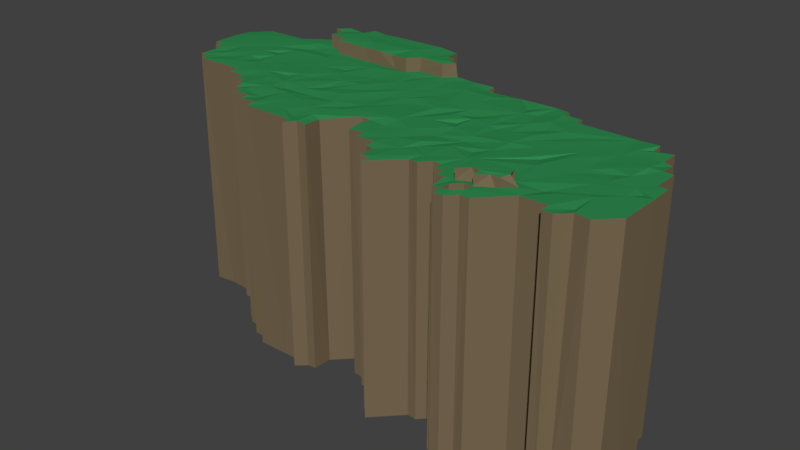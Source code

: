 # Source: LongIsland.blend  (saved by Blender 2.79.0; exported with 4.5.12 LTS)
import bpy
from mathutils import Matrix  # noqa: F401  (used for matrix-valued properties, if any)

bpy.ops.wm.read_factory_settings(use_empty=True)
scene = bpy.context.scene
scene.name = 'Scene'

# ---- collections
col_collection_1 = bpy.data.collections.new('Collection 1'); scene.collection.children.link(col_collection_1)

# ---- materials (node trees are filled in below, after node groups)
mat_material_001 = bpy.data.materials.new('Material.001')
mat_material_001.alpha_threshold = 0.0
mat_material_001.use_transparent_shadow = False
mat_material_001.diffuse_color = (0.02917, 0.2529, 0.07791, 1.0)
mat_material_001.roughness = 0.5
mat_material_001.specular_intensity = 0.0
mat_material_002 = bpy.data.materials.new('Material.002')
mat_material_002.alpha_threshold = 0.0
mat_material_002.use_transparent_shadow = False
mat_material_002.diffuse_color = (0.1845, 0.1376, 0.07886, 1.0)
mat_material_002.roughness = 0.5
mat_material_002.specular_intensity = 0.0

# ---- material node trees

# ---- world
world_world = bpy.data.worlds.new('World'); scene.world = world_world
world_world.color = (0.05088, 0.05088, 0.05088)
world_world.use_sun_shadow = False
world_world.sun_shadow_jitter_overblur = 0.0
world_world.cycles.sampling_method = 'MANUAL'

# ---- meshes
me_plane = bpy.data.meshes.new('Plane')
me_plane.from_pydata([(1.55, -2.831, -0.02177), (7.817, 2.517, 0.01162), (-8.751, 0.5997, -0.02194), (-6.265, 3.786, -0.03151), (4.993, -3.734, -0.02361), (-0.007472, -1.257, -0.02242), (1.233, -2.52, -0.04068), (9.397, 0.02006, -0.02153), (-8.461, -0.658, -0.04837), (2.815, -2.829, -0.03148), (0.5961, -2.529, -0.02887), (3.325, 3.149, -0.03722), (-7.198, 3.162, -0.0308), (-5.015, -1.89, -0.04523), (9.412, -1.009, -0.04414), (0.4115, 3.428, -0.04228), (-2.16, 4.41, -0.04317), (7.476, -3.149, -0.02364), (-0.5961, 3.779, -0.02887), (3.703, 3.106, 0.03866), (4.389, 3.149, -0.05223), (9.361, -2.22, -0.004251), (5.646, -3.78, -0.03661), (4.346, -3.779, -0.02887), (-8.746, 3.162, -0.03378), (-9.399, 2.468, -0.01486), (-5.629, 4.063, 0.01928), (-3.526, 4.409, -0.02664), (1.267, 3.161, -0.03906), (-5.627, -1.259, -0.02714), (-1.891, -3.164, -0.02734), (-6.582, -0.6524, -0.04457), (-2.641, -2.829, -0.02938), (5.016, 2.828, -0.01569), (-6.548, 3.437, 0.01001), (1.534, -3.466, -0.02887), (-9.074, 0.9311, -0.04626), (-1.88, -2.82, -0.02104), (1.268, 3.454, -0.01678), (-0.9554, 3.951, 0.002752), (4.366, 2.829, -0.06031), (5.308, -3.739, 0.01674), (3.721, -2.841, -0.02887), (9.072, 0.008771, -0.03891), (8.747, 1.513, 0.02332), (-5.047, 4.078, -0.04735), (-5.309, -1.551, -0.03773), (-8.779, -0.3414, -0.02887), (-0.3072, -1.263, -0.01868), (3.774, -2.491, -0.04326), (5.008, -4.081, -0.01643), (-5.922, -0.9224, 0.04523), (-0.03968, -2.164, -0.03481), (8.733, 0.9647, -0.05164), (5.017, 2.521, -0.01104), (3.449, -2.527, -0.04021), (-4.403, -2.537, -0.03256), (7.48, -2.814, -0.03962), (6.563, 2.534, -0.03517), (6.583, -2.82, -0.03905), (-3.752, -2.518, -0.04902), (-4.99, -2.178, 0.02118), (-0.9141, 3.75, -0.04508), (1.221, -2.841, -0.02887), (0.6115, -2.217, -0.03881), (8.765, -2.848, -0.03151), (4.659, -4.091, -0.02887), (4.688, -3.75, 0.006122), (-5.931, 3.751, -0.01228), (2.43, 3.155, -0.01694), (-5.964, -1.277, -0.02691), (-1.236, -2.826, -0.0137), (-1.551, -2.84, -0.04021), (-6.89, 3.473, -0.03151), (-6.569, -0.9783, -0.03326), (-1.212, -2.146, -0.0284), (-7.683, -0.6192, -0.002874), (-5.634, -1.571, -0.008735), (0.2256, 3.446, -0.008568), (-3.979, 4.355, -0.04541), (-4.684, 4.424, -0.04019), (-0.9086, 4.404, -0.02887), (-1.633, 4.407, -0.02982), (-9.089, 0.5983, -0.02667), (-9.398, 0.9196, -0.01743), (8.421, 1.575, -0.03376), (8.459, 2.209, -0.04254), (9.088, 0.9545, -0.01249), (3.14, -2.848, -0.03151), (8.126, -2.835, -0.04879), (5.33, -3.224, -0.04579), (-0.5967, 3.45, -0.04663), (-4.388, -2.203, -0.04719), (-3.778, -2.838, -0.03171), (7.811, -3.122, 0.002828), (5.033, -3.14, -0.05384), (1.861, -3.797, -0.03428), (1.857, -3.414, 0.00508), (4.062, -3.125, -0.000289), (4.067, -2.8, -0.01717), (4.718, -3.442, -0.04061), (4.371, -3.141, -0.02729), (7.818, 2.202, -0.04891), (-5.341, -1.904, -0.02887), (-8.442, -0.329, -0.04869), (0.1294, 0.5528, 8.84), (2.575, 3.151, 8.838), (-2.75, -0.08127, 8.857), (2.388, -0.1233, 8.866), (7.492, -2.831, 8.865), (7.834, 2.525, 8.864), (-1.009, -1.075, 8.877), (-8.767, 0.5906, 8.854), (-6.265, 3.786, 8.854), (4.989, -3.723, 8.863), (4.546, 0.8161, 8.874), (-1.247, -2.834, 8.843), (3.747, -2.503, 8.831), (3.78, 2.311, 8.823), (-3.783, -2.518, 8.874), (9.404, 0.02887, 8.852), (4.37, -0.06023, 8.874), (1.576, 2.068, 8.864), (4.68, -2.185, 8.852), (-8.431, -0.6359, 8.849), (-2.612, 4.402, 9.348), (-3.031, 2.328, 8.883), (-5.113, 2.491, 8.83), (5.023, 2.515, 8.858), (1.877, -3.776, 8.847), (4.427, 2.057, 8.879), (-4.404, -2.529, 8.852), (-2.177, -0.252, 8.883), (-2.895, -0.4551, 8.874), (3.39, 3.139, 8.863), (5.011, -3.152, 8.863), (1.723, 2.639, 8.875), (4.364, -3.137, 8.864), (4.123, -1.786, 8.881), (6.917, -0.7002, 8.859), (6.874, -2.136, 8.8), (7.471, -3.154, 8.852), (1.865, 1.396, 8.841), (-2.157, 0.8578, 8.878), (-1.417, 0.9237, 8.847), (-1.322, 2.491, 8.828), (-3.311, -2.327, 8.857), (-5.004, -1.886, 8.849), (-4.411, -0.566, 8.86), (-1.379, 1.903, 8.87), (-3.532, 1.219, 8.874), (3.334, 2.093, 8.874), (4.386, 3.136, 8.833), (1.427, -1.137, 8.871), (5.634, -3.771, 8.841), (4.373, -3.753, 8.816), (5.767, 1.622, 8.84), (-8.755, 3.147, 8.838), (-9.402, 1.964, 8.856), (-5.643, 3.714, 8.849), (-3.644, 4.395, 9.335), (0.9203, 1.38, 8.856), (-5.627, -1.256, 8.845), (-1.891, -3.164, 8.85), (-6.59, -0.663, 8.863), (-5.981, 0.5216, 8.866), (-5.396, 0.8527, 8.854), (6.189, -0.06684, 8.878), (0.625, -1.25, 8.785), (-1.816, -0.8379, 8.855), (5.129, 0.1809, 8.846), (7.132, -0.2168, 8.855), (-6.255, 3.148, 8.876), (-8.019, -0.05163, 8.832), (7.584, 0.2366, 8.873), (7.225, -2.12, 8.852), (2.127, -2.402, 8.857), (-1.885, 2.769, 8.867), (-0.1872, 3.069, 8.848), (-2.903, 0.7328, 8.881), (-6.783, 3.458, 8.854), (1.537, -3.463, 8.848), (5.642, -0.3933, 8.8), (0.9904, 0.7391, 8.873), (-0.9008, 0.3738, 8.838), (-9.062, 0.9315, 8.869), (8.783, -1.064, 8.859), (-1.572, -2.84, 8.88), (-7.292, 1.237, 8.875), (-6.173, 2.566, 8.791), (6.313, -2.479, 8.886), (2.29, -0.9888, 8.825), (1.245, -2.515, 8.87), (-2.393, 1.163, 8.848), (-3.621, -1.225, 8.871), (3.822, 0.1436, 8.844), (4.365, 2.812, 8.873), (3.206, -1.386, 8.88), (5.316, -3.757, 8.834), (5.83, -0.9736, 8.869), (3.727, -2.836, 8.846), (4.737, 0.4907, 8.844), (8.736, 1.547, 8.8), (-3.531, 2.786, 8.838), (1.279, 3.466, 8.852), (-5.321, -1.533, 8.878), (-8.773, -0.3337, 8.861), (-6.492, 0.2827, 8.854), (3.893, -1.265, 8.825), (0.01776, -1.257, 8.82), (2.227, 1.043, 8.778), (5.009, -4.084, 8.842), (-5.922, -0.9504, 8.829), (8.18, -1.68, 8.878), (-7.131, 1.968, 8.862), (-9.382, 2.534, 8.824), (3.449, -2.527, 8.863), (5.963, -2.474, 8.848), (2.339, -1.657, 8.881), (0.597, -2.534, 8.852), (2.409, 0.7317, 8.872), (3.132, 0.6454, 8.866), (-1.991, -2.542, 8.825), (7.812, -0.01252, 8.816), (-5.029, -2.216, 8.852), (4.629, -0.3463, 8.82), (-4.472, 0.3133, 8.869), (-7.264, 0.6067, 8.857), (7.114, 2.513, 8.85), (-4.39, -2.211, 8.864), (-0.897, 3.769, 9.343), (3.209, 1.181, 8.829), (1.237, -2.825, 8.836), (1.469, -1.912, 8.858), (3.226, -0.3791, 8.881), (5.993, -2.191, 8.865), (4.664, -4.086, 8.847), (4.688, -3.75, 8.851), (5.165, 1.622, 8.88), (8.766, 0.9515, 8.867), (8.463, 2.22, 8.856), (8.343, 0.9268, 8.881), (-5.954, 3.766, 8.846), (-6.444, 1.98, 8.867), (-8.22, 1.182, 8.865), (1.634, 3.13, 8.811), (-5.955, -1.267, 8.84), (-0.2934, -1.278, 8.866), (-1.6, -2.133, 8.871), (-4.511, 1.346, 8.862), (-3.456, 2.256, 8.863), (-5.837, 0.8772, 8.851), (-0.6108, 1.476, 8.877), (-1.56, -1.151, 8.816), (-2.07, -1.723, 8.876), (-0.1894, 2.099, 8.846), (1.529, -0.1271, 8.871), (2.163, 0.2683, 8.79), (1.753, 0.6095, 8.883), (1.225, 0.4656, 8.808), (-0.01869, -1.7, 8.864), (-0.008988, -2.196, 8.827), (0.6705, -0.6596, 8.867), (2.988, -2.32, 8.85), (7.007, 0.2764, 8.853), (6.341, 0.6541, 8.865), (6.801, 1.327, 8.855), (7.324, 1.202, 8.86), (-7.193, 3.156, 8.859), (-5.032, 2.153, 8.871), (-6.87, 0.6147, 8.802), (-3.559, 1.711, 8.825), (-3.948, 2.409, 8.856), (-7.246, -0.1423, 8.88), (-6.59, -0.9651, 8.851), (-1.266, -2.175, 8.8), (-5.133, -0.3703, 8.877), (-5.612, -1.549, 8.809), (0.6812, 2.672, 8.872), (0.4799, 1.874, 8.836), (0.1339, 1.124, 8.886), (1.249, 3.126, 8.817), (0.428, 3.448, 8.842), (4.66, -3.144, 9.207), (-4.691, 4.414, 9.347), (5.296, -3.164, 9.201), (-2.374, 2.785, 8.842), (5.63, -2.824, 9.189), (5.943, -2.825, 9.185), (-8.459, 0.386, 8.816), (-9.088, 0.5991, 8.849), (-5.585, 1.815, 8.85), (-6.727, 1.555, 8.814), (-5.609, 4.1, 9.341), (-9.404, 0.9086, 8.852), (7.739, 0.8296, 8.869), (8.448, 1.572, 8.853), (9.087, 0.9623, 8.848), (9.087, 0.011, 8.853), (5.795, 1.176, 8.867), (3.14, -2.848, 8.854), (2.811, -2.81, 8.819), (7.609, -1.744, 8.847), (7.687, -1.039, 8.87), (9.407, -0.7253, 8.838), (8.725, -0.5085, 8.863), (9.062, -0.625, 8.797), (5.483, -2.148, 8.841), (5.811, -2.839, 8.86), (5.29, -3.417, 8.868), (6.581, -2.846, 8.86), (9.383, -2.17, 8.84), (8.735, -2.837, 8.852), (2.39, -1.973, 8.83), (3.253, -0.8034, 8.827), (0.6132, -2.208, 8.867), (1.555, -2.876, 8.833), (5.024, 2.843, 8.846), (3.948, 3.147, 8.864), (2.994, 1.347, 8.851), (3.944, 1.445, 8.878), (3.905, 0.6602, 8.85), (4.611, 1.473, 8.822), (-2.315, 1.569, 8.842), (-4.033, 0.343, 8.833), (6.061, -2.52, 9.214), (-0.6162, 3.105, 8.865), (-0.6008, 3.46, 9.36), (-1.547, 3.084, 8.862), (-2.59, -0.8839, 8.82), (-2.908, -1.419, 8.875), (-4.041, -1.994, 8.814), (-4.83, 0.01003, 8.817), (-3.94, -0.9028, 8.808), (-4.488, -1.235, 8.88), (-3.468, -0.5464, 8.845), (-3.045, -0.06452, 8.817), (-2.719, -2.266, 8.855), (-3.775, -2.832, 8.842), (-0.2316, 3.468, 8.865), (3.436, 0.6143, 8.826), (3.211, 2.559, 8.799), (2.44, -0.4824, 8.839), (7.827, -3.161, 8.854), (8.229, -2.782, 8.859), (8.094, -2.542, 8.81), (5.248, -2.791, 8.83), (5.294, -3.15, 8.859), (7.917, -0.5378, 8.861), (1.869, -3.398, 8.866), (4.06, -3.127, 8.825), (4.051, -2.824, 8.858), (4.715, -3.449, 8.863), (4.68, -3.124, 8.845), (8.436, 0.5935, 8.816), (8.237, 0.1022, 8.868), (7.805, 2.18, 8.802), (7.507, 1.811, 8.876), (-8.672, 2.582, 8.87), (-5.629, 3.112, 8.852), (-5.011, 2.784, 8.857), (-5.021, 3.096, 8.848), (-6.498, 1.153, 8.881), (-8.005, 0.4022, 8.879), (5.954, -2.163, 9.196), (5.301, -2.824, 9.216), (5.015, -2.842, 9.224), (4.669, -2.165, 9.205), (-5.324, -1.882, 8.808), (-8.447, -0.3223, 8.852), (-1.906, -2.859, 8.857), (-5.651, -0.1622, 8.877), (4.298, -0.8181, 8.863), (5.26, -0.6911, 8.861), (0.2498, -0.8859, 8.861), (-0.3506, 0.7495, 8.862), (-0.8592, -0.429, 8.846), (-3.268, 3.869, 9.35), (-2.583, 2.819, 9.296), (-0.6069, 3.11, 9.331), (-0.6009, 3.775, 9.335), (-5.621, 3.74, 9.309), (-1.661, 4.415, 9.356), (-0.939, 4.361, 9.309), (-3.117, 2.779, 9.355), (-4.217, 4.402, 9.312), (-4.769, 3.904, 9.368), (-2.377, 3.937, 9.348), (-0.289, 3.447, 9.332), (-5.003, 4.072, 9.307), (-5.027, 2.783, 9.349), (-1.899, 2.765, 9.354), (-5.976, 3.734, 9.342), (-2.199, 3.591, 9.367), (-4.169, 3.879, 9.336), (-1.454, 3.926, 9.341), (-5.657, 3.121, 9.356), (-1.508, 3.133, 9.362), (-5.019, 3.098, 9.361), (-3.798, 2.81, 9.32), (-3.909, 3.287, 9.369), (-0.9198, 0.2465, 9.284)], [], [(100, 67, 23), (337, 370, 222), (127, 269, 360), (273, 227, 173), (174, 171, 223), (106, 151, 341), (145, 326, 177), (144, 252, 149), (148, 324, 226), (193, 323, 179), (210, 220, 319), (191, 218, 314), (186, 213, 304), (114, 211, 198), (303, 140, 302), (114, 236, 211), (114, 237, 236), (358, 215, 158), (188, 214, 244), (272, 250, 203), (111, 248, 247), (166, 249, 291), (299, 265, 266), (182, 138, 199), (258, 262, 256), (280, 279, 375), (111, 253, 254), (169, 329, 330), (169, 132, 329), (248, 254, 222), (258, 220, 210), (258, 256, 220), (142, 258, 210), (142, 259, 258), (168, 260, 153), (256, 262, 153), (257, 256, 108), (264, 167, 171), (167, 264, 267), (266, 265, 267), (172, 180, 268), (165, 251, 362), (273, 207, 270), (165, 362, 207), (272, 249, 250), (371, 165, 164), (122, 136, 161), (278, 282, 178), (112, 244, 185), (112, 289, 244), (112, 185, 290), (291, 269, 243), (243, 189, 214), (296, 295, 241), (239, 355, 298), (201, 170, 299), (186, 302, 213), (302, 175, 213), (305, 303, 186), (120, 305, 304), (305, 186, 306), (140, 235, 190), (140, 310, 175), (304, 213, 311), (314, 197, 372), (233, 192, 176), (151, 231, 320), (322, 321, 115), (330, 329, 194), (132, 133, 329), (119, 330, 194), (119, 146, 330), (131, 331, 229), (119, 194, 331), (133, 335, 333), (133, 336, 335), (336, 179, 335), (143, 193, 179), (341, 151, 318), (342, 191, 234), (213, 345, 344), (139, 303, 348), (135, 353, 352), (128, 238, 228), (241, 355, 354), (127, 359, 189), (127, 360, 359), (173, 363, 206), (227, 188, 363), (269, 272, 203), (173, 206, 369), (222, 370, 187), (222, 187, 248), (226, 249, 166), (226, 166, 371), (265, 373, 182), (183, 262, 259), (376, 375, 184), (105, 280, 375), (376, 184, 169), (183, 142, 161), (183, 259, 142), (262, 111, 374), (259, 262, 258), (372, 208, 138), (373, 372, 138), (373, 138, 182), (182, 167, 265), (371, 166, 165), (226, 150, 249), (248, 187, 275), (187, 116, 275), (254, 248, 111), (370, 163, 187), (124, 173, 369), (142, 122, 161), (136, 106, 245), (136, 245, 278), (360, 269, 203), (363, 188, 244), (206, 289, 112), (206, 363, 289), (188, 227, 362), (227, 270, 362), (359, 360, 361), (358, 158, 185), (157, 358, 268), (240, 357, 267), (240, 356, 357), (354, 355, 239), (241, 239, 202), (241, 354, 239), (352, 353, 155), (353, 137, 155), (352, 155, 237), (351, 138, 200), (138, 117, 200), (350, 137, 351), (137, 138, 351), (364, 325, 217, 235), (355, 348, 305), (308, 347, 309), (308, 288, 287), (346, 135, 347), (344, 312, 213), (344, 345, 343), (345, 141, 343), (191, 342, 153), (342, 108, 153), (134, 341, 318), (151, 210, 319), (318, 151, 118), (340, 195, 321), (340, 234, 195), (221, 234, 340), (221, 340, 320), (340, 321, 320), (336, 143, 179), (107, 144, 143), (326, 178, 339), (149, 326, 145), (146, 119, 338), (337, 330, 146), (337, 254, 330), (335, 179, 148), (334, 368, 147), (334, 205, 368), (229, 147, 224), (334, 333, 148), (333, 335, 148), (334, 148, 205), (148, 332, 276), (148, 226, 332), (148, 276, 205), (229, 331, 147), (194, 329, 333), (329, 133, 333), (177, 149, 145), (323, 149, 177), (143, 144, 149), (149, 323, 143), (252, 178, 326), (252, 255, 178), (149, 252, 326), (324, 150, 226), (150, 324, 179), (323, 126, 150), (323, 177, 126), (177, 286, 126), (322, 115, 238), (130, 322, 238), (130, 238, 128), (321, 195, 115), (201, 121, 170), (115, 121, 201), (130, 118, 320), (118, 151, 320), (317, 130, 128), (231, 151, 319), (220, 108, 221), (231, 319, 221), (319, 220, 221), (231, 221, 320), (318, 196, 152), (318, 118, 196), (196, 130, 317), (316, 181, 349), (176, 349, 263), (176, 316, 349), (313, 218, 176), (218, 233, 176), (233, 153, 315), (233, 315, 219), (233, 219, 192), (197, 208, 372), (225, 121, 372), (121, 314, 372), (121, 225, 170), (234, 191, 314), (313, 263, 197), (313, 176, 263), (311, 213, 312), (175, 310, 109), (309, 198, 154), (309, 114, 198), (310, 309, 154), (310, 308, 309), (235, 139, 199), (346, 365, 366), (235, 217, 190), (306, 186, 304), (304, 305, 306), (305, 348, 303), (175, 109, 213), (301, 263, 129), (300, 263, 301), (228, 156, 299), (156, 201, 299), (156, 238, 201), (238, 115, 201), (355, 305, 298), (297, 239, 298), (296, 267, 295), (202, 296, 241), (295, 174, 241), (172, 113, 180), (172, 359, 159), (172, 242, 113), (172, 159, 242), (244, 214, 172), (292, 362, 243), (243, 269, 127), (243, 127, 189), (289, 363, 244), (244, 172, 185), (367, 283, 366), (364, 365, 325), (364, 367, 366), (364, 366, 365), (325, 287, 288), (287, 365, 285), (365, 287, 325), (203, 126, 286), (282, 339, 178), (278, 178, 255), (281, 282, 278), (281, 204, 282), (105, 183, 280), (183, 161, 280), (161, 278, 279), (161, 136, 278), (161, 279, 280), (278, 255, 279), (277, 205, 162), (162, 276, 212), (246, 162, 212), (124, 273, 173), (111, 247, 374), (247, 209, 374), (111, 262, 105), (247, 248, 275), (164, 165, 207), (274, 371, 164), (164, 273, 124), (249, 150, 271), (250, 249, 271), (250, 271, 126), (271, 150, 126), (207, 362, 270), (273, 270, 227), (165, 166, 251), (251, 291, 362), (228, 267, 357), (228, 266, 267), (228, 357, 110), (265, 167, 267), (264, 171, 174), (267, 264, 295), (264, 174, 295), (123, 138, 353), (138, 208, 197), (138, 197, 263), (138, 216, 117), (138, 263, 216), (171, 167, 139), (167, 199, 139), (199, 123, 307), (108, 256, 153), (262, 209, 168), (262, 374, 209), (262, 168, 153), (260, 261, 315), (153, 260, 315), (142, 210, 151), (122, 151, 106), (122, 142, 151), (257, 108, 220), (220, 256, 257), (132, 252, 144), (132, 144, 107), (252, 184, 375), (252, 279, 255), (169, 330, 254), (222, 254, 337), (253, 376, 169), (132, 107, 133), (184, 132, 169), (111, 376, 253), (253, 169, 254), (375, 279, 252), (184, 252, 132), (209, 260, 168), (167, 182, 199), (199, 138, 123), (299, 266, 228), (166, 291, 251), (291, 249, 269), (249, 272, 269), (207, 273, 164), (212, 371, 274), (205, 276, 162), (245, 281, 278), (250, 126, 203), (328, 379, 397), (362, 291, 243), (188, 292, 243), (188, 362, 292), (188, 243, 214), (327, 388, 339), (189, 359, 172), (189, 172, 214), (185, 158, 294), (358, 157, 215), (240, 267, 296), (228, 238, 156), (216, 263, 300), (303, 302, 186), (298, 305, 120), (199, 307, 235), (140, 303, 235), (303, 139, 235), (302, 140, 175), (190, 308, 310), (190, 310, 140), (314, 313, 197), (314, 218, 313), (195, 234, 121), (234, 314, 121), (218, 191, 233), (191, 153, 233), (192, 316, 176), (192, 232, 316), (196, 118, 130), (195, 121, 115), (320, 321, 322), (320, 322, 130), (179, 323, 150), (148, 179, 324), (193, 143, 323), (177, 326, 328), (119, 331, 131), (194, 333, 334), (331, 194, 147), (194, 334, 147), (133, 107, 336), (370, 337, 338), (337, 146, 338), (107, 143, 336), (108, 234, 221), (106, 341, 134), (108, 342, 234), (109, 141, 345), (213, 109, 345), (307, 364, 235), (223, 171, 139), (223, 348, 355), (223, 139, 348), (263, 349, 129), (353, 138, 137), (346, 353, 135), (174, 355, 241), (174, 223, 355), (110, 357, 356), (172, 268, 358), (172, 358, 185), (173, 227, 363), (177, 391, 286), (106, 136, 122), (276, 371, 212), (276, 332, 371), (332, 226, 371), (170, 265, 299), (170, 225, 372), (170, 373, 265), (170, 372, 373), (105, 262, 183), (105, 375, 376), (111, 105, 376), (9, 301, 129), (9, 129, 96), (7, 304, 14), (16, 382, 82), (54, 228, 58), (54, 128, 228), (101, 155, 137), (7, 120, 304), (65, 312, 89), (91, 327, 339), (6, 219, 10), (89, 312, 344), (6, 192, 219), (86, 240, 296), (59, 310, 22), (74, 212, 274), (60, 119, 56), (76, 124, 8), (38, 282, 204), (25, 158, 215), (14, 304, 311), (84, 158, 25), (84, 294, 158), (75, 247, 275), (26, 293, 45), (40, 196, 317), (51, 212, 74), (48, 247, 75), (32, 338, 93), (87, 298, 43), (28, 281, 245), (87, 297, 298), (102, 356, 240), (86, 296, 85), (37, 370, 32), (19, 318, 20), (75, 275, 116), (386, 389, 381), (397, 383, 395), (377, 393, 387), (381, 293, 392), (379, 388, 327), (400, 377, 394), (386, 400, 394), (386, 398, 400), (400, 390, 399), (398, 386, 396), (397, 395, 393), (391, 397, 393), (397, 327, 380), (397, 379, 327), (397, 380, 230), (230, 383, 397), (396, 386, 381), (382, 395, 383), (382, 393, 395), (377, 387, 125), (400, 399, 384), (393, 400, 384), (384, 378, 393), (385, 394, 160), (394, 377, 160), (377, 125, 160), (386, 394, 385), (389, 386, 284), (386, 385, 284), (377, 400, 393), (387, 393, 382), (387, 382, 125), (381, 389, 293), (378, 391, 393), (390, 400, 398), (307, 367, 364), (288, 308, 190, 325), (307, 123, 367), (365, 346, 347, 285), (283, 367, 123, 353), (399, 390, 360, 203), (397, 391, 177, 328), (366, 283, 353, 346), (381, 392, 242, 159), (190, 217, 325), (328, 326, 379), (242, 392, 293), (398, 361, 360, 390), (286, 391, 378), (396, 359, 361, 398), (388, 379, 326, 339), (159, 359, 396), (384, 203, 286, 378), (159, 396, 381), (203, 384, 399), (287, 285, 347, 308), (196, 40, 20, 152), (180, 73, 12, 268), (34, 73, 180), (317, 128, 54, 33), (369, 104, 8, 124), (232, 192, 6, 63), (20, 318, 152), (71, 75, 116), (32, 370, 338), (185, 294, 84, 36), (16, 125, 382), (261, 52, 64, 315), (389, 284, 80, 45), (368, 205, 46, 103), (349, 97, 96, 129), (382, 383, 81, 82), (350, 98, 101, 137), (277, 77, 46, 205), (309, 90, 4, 114), (356, 102, 1, 110), (352, 100, 95, 135), (117, 216, 55, 49), (301, 9, 88, 300), (290, 185, 36, 83), (344, 343, 94, 89), (76, 164, 124), (154, 198, 41, 22), (61, 229, 224), (290, 83, 2, 112), (101, 23, 155), (134, 11, 69, 106), (228, 110, 1, 58), (311, 312, 65, 21), (246, 212, 51, 70), (76, 31, 164), (78, 339, 282), (117, 49, 42, 200), (352, 237, 67, 100), (155, 23, 67, 237), (200, 42, 99, 351), (297, 87, 53, 239), (109, 57, 17, 141), (15, 78, 282), (39, 81, 383), (350, 351, 99, 98), (22, 310, 154), (230, 62, 39, 383), (12, 157, 268), (114, 4, 67, 237), (56, 119, 131), (349, 181, 35, 97), (21, 14, 311), (239, 53, 44, 202), (78, 91, 339), (277, 162, 29, 77), (236, 237, 67, 66), (236, 66, 50, 211), (298, 120, 7, 43), (134, 318, 19, 11), (187, 72, 71, 116), (216, 300, 88, 55), (293, 26, 68, 242), (33, 40, 317), (12, 24, 157), (157, 24, 25, 215), (113, 3, 34, 180), (181, 316, 0, 35), (113, 242, 68, 3), (338, 119, 60, 93), (232, 63, 0, 316), (160, 27, 79, 385), (61, 92, 229), (27, 160, 125), (147, 13, 61, 224), (274, 164, 31, 74), (141, 17, 94, 343), (230, 380, 18, 62), (327, 91, 18, 380), (281, 28, 38, 204), (315, 64, 10, 219), (260, 209, 5, 52), (80, 284, 385), (45, 293, 389), (245, 106, 69, 28), (347, 135, 95, 90), (112, 2, 47, 206), (90, 309, 347), (79, 80, 385), (86, 102, 240), (52, 261, 260), (202, 44, 85, 296), (147, 368, 103, 13), (211, 50, 41, 198), (38, 15, 282), (209, 247, 48, 5), (246, 70, 29, 162), (16, 27, 125), (369, 206, 47, 104), (163, 30, 72, 187), (229, 92, 56, 131), (310, 59, 57, 109), (370, 37, 30, 163), (5, 48, 75, 71, 72, 30, 37, 32, 93, 60, 56, 92, 61, 13, 103, 46, 77, 29, 70, 51, 74, 31, 76, 8, 104, 47, 2, 83, 36, 84, 25, 24, 12, 73, 34, 3, 68, 26, 45, 80, 79, 27, 16, 82, 81, 39, 62, 18, 91, 78, 15, 38, 28, 69, 11, 19, 20, 40, 33, 54, 58, 1, 102, 86, 85, 44, 53, 87, 43, 7, 14, 21, 65, 89, 94, 17, 57, 59, 22, 41, 50, 66, 67, 4, 90, 95, 100, 23, 101, 98, 99, 42, 49, 55, 88, 9, 96, 97, 35, 0, 63, 6, 10, 64, 52)])
me_plane.polygons.foreach_set('material_index', [0, 0, 0, 0, 0, 0, 0, 0, 0, 0, 0, 0, 0, 0, 0, 0, 0, 0, 0, 0, 0, 0, 0, 0, 0, 0, 0, 0, 0, 0, 0, 0, 0, 0, 0, 0, 0, 0, 0, 0, 0, 0, 0, 0, 0, 0, 0, 0, 0, 0, 0, 0, 0, 0, 0, 0, 0, 0, 0, 0, 0, 0, 0, 0, 0, 0, 0, 0, 0, 0, 0, 0, 0, 0, 0, 0, 0, 0, 0, 0, 0, 0, 0, 0, 0, 0, 0, 0, 0, 0, 0, 0, 0, 0, 0, 0, 0, 0, 0, 0, 0, 0, 0, 0, 0, 0, 0, 0, 0, 0, 0, 0, 0, 0, 0, 0, 0, 0, 0, 0, 0, 0, 0, 0, 0, 0, 0, 0, 0, 0, 0, 0, 0, 0, 0, 0, 0, 0, 0, 1, 0, 0, 1, 0, 0, 0, 0, 0, 0, 0, 0, 0, 0, 0, 0, 0, 0, 0, 0, 0, 0, 0, 0, 0, 0, 0, 0, 0, 0, 0, 0, 0, 0, 0, 0, 0, 0, 0, 0, 0, 0, 0, 0, 0, 0, 0, 0, 0, 0, 0, 0, 0, 0, 0, 0, 0, 0, 0, 0, 0, 0, 0, 0, 0, 0, 0, 0, 0, 0, 0, 0, 0, 0, 0, 0, 0, 0, 0, 0, 0, 0, 0, 0, 0, 0, 0, 0, 0, 1, 0, 0, 0, 0, 0, 0, 0, 0, 0, 0, 0, 0, 0, 0, 0, 0, 0, 0, 0, 0, 0, 0, 0, 0, 0, 0, 0, 0, 0, 0, 0, 0, 0, 0, 0, 0, 0, 0, 0, 0, 0, 0, 0, 0, 0, 0, 0, 0, 0, 0, 0, 0, 0, 0, 0, 0, 0, 0, 0, 0, 0, 0, 0, 0, 0, 0, 0, 0, 0, 0, 0, 0, 0, 0, 0, 0, 0, 0, 0, 0, 0, 0, 0, 0, 0, 0, 0, 0, 0, 0, 0, 0, 0, 0, 0, 0, 0, 0, 0, 0, 0, 0, 0, 0, 0, 0, 0, 0, 0, 0, 0, 0, 0, 0, 1, 0, 0, 0, 0, 1, 0, 0, 0, 0, 0, 0, 0, 0, 0, 0, 0, 0, 0, 0, 0, 0, 0, 0, 0, 0, 0, 0, 0, 0, 0, 0, 0, 0, 0, 0, 0, 0, 0, 0, 0, 0, 0, 0, 0, 0, 0, 0, 0, 0, 1, 0, 0, 0, 0, 0, 0, 0, 0, 0, 0, 0, 0, 1, 0, 0, 0, 0, 0, 0, 0, 0, 0, 0, 0, 1, 1, 1, 1, 1, 1, 1, 1, 1, 1, 1, 1, 1, 1, 1, 1, 1, 1, 1, 1, 1, 1, 1, 1, 1, 1, 1, 1, 1, 1, 1, 1, 1, 1, 1, 1, 1, 0, 0, 0, 0, 0, 0, 0, 0, 0, 0, 0, 0, 0, 0, 0, 0, 0, 0, 0, 0, 0, 0, 0, 0, 0, 0, 0, 0, 0, 0, 0, 0, 0, 0, 0, 1, 1, 1, 1, 1, 1, 1, 1, 1, 1, 1, 1, 1, 1, 1, 1, 1, 1, 1, 1, 1, 1, 1, 1, 1, 1, 1, 1, 1, 1, 1, 1, 1, 1, 1, 1, 1, 1, 1, 1, 1, 1, 1, 1, 1, 1, 1, 1, 1, 1, 1, 1, 1, 1, 1, 1, 1, 1, 1, 1, 1, 1, 1, 1, 1, 1, 1, 1, 1, 1, 1, 1, 1, 1, 1, 1, 1, 1, 1, 1, 1, 1, 1, 1, 1, 1, 1, 1, 1, 1, 1, 1, 1, 1, 1, 1, 1, 1, 1, 1, 1, 1, 1, 1, 1, 1, 1, 1, 1, 1, 1, 1, 1, 1, 1, 1, 1, 1, 1, 1, 1, 1, 1, 0])
me_plane.materials.append(mat_material_001)
me_plane.materials.append(mat_material_002)
me_plane.use_remesh_preserve_volume = False
me_plane.use_remesh_preserve_attributes = False
me_plane.use_mirror_vertex_groups = False
me_plane.update()

# ---- objects
ob_longisland = bpy.data.objects.new('longisland', me_plane)

# ---- transforms, parenting, visibility, modifiers, constraints
ob_longisland.location = (0.0, 0.0, 0.0)
ob_longisland.lineart.crease_threshold = 0.0

# ---- collection membership
col_collection_1.objects.link(ob_longisland)

# ---- scene / render settings (as saved in the file)
scene.frame_start = 1; scene.frame_end = 250; scene.frame_set(1)
scene.render.engine = 'BLENDER_EEVEE_NEXT'
scene.render.resolution_percentage = 50
scene.render.dither_intensity = 0.0
scene.cycles.use_denoising = False
scene.cycles.samples = 128
scene.cycles.sampling_pattern = 'TABULATED_SOBOL'
scene.cycles.use_adaptive_sampling = False
scene.cycles.use_light_tree = False
scene.cycles.blur_glossy = 0.0
scene.cycles.sample_clamp_indirect = 0.0
scene.view_settings.view_transform = 'Standard'
bpy.context.view_layer.update()

# ---- added for rendering (the .blend has no active camera and no usable light): camera, sun
cam_auto = bpy.data.cameras.new('AutoCamera')
cam_auto.lens = 50.0
cam_auto.sensor_width = 36.0
cam_auto.clip_end = 1000.0
ob_auto_camera = bpy.data.objects.new('AutoCamera', cam_auto)
scene.collection.objects.link(ob_auto_camera)
ob_auto_camera.location = (21.0096, -25.0405, 21.4588)
ob_auto_camera.rotation_euler = (1.09748, -7.21219e-08, 0.694738)
scene.camera = ob_auto_camera
light_auto_sun = bpy.data.lights.new('AutoSun', 'SUN')
light_auto_sun.energy = 3.0
light_auto_sun.angle = 0.0523599
ob_auto_sun = bpy.data.objects.new('AutoSun', light_auto_sun)
scene.collection.objects.link(ob_auto_sun)
ob_auto_sun.rotation_euler = (0.872665, 0.174533, 0.523599)
bpy.context.view_layer.update()
